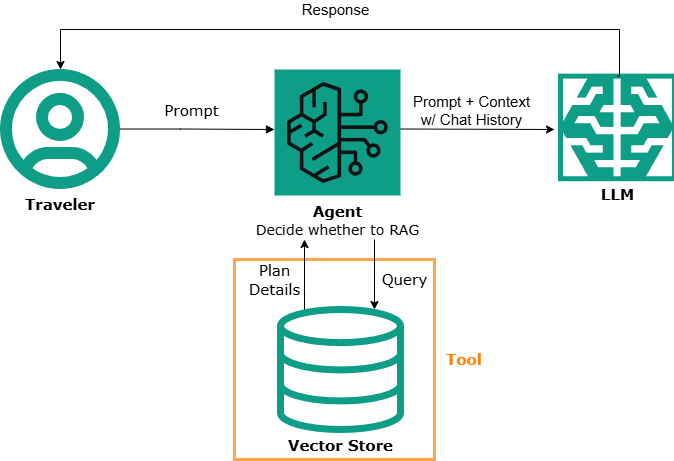

The diagram above was exported from draw.io. Its source (the exported page's mxGraphModel, read from the mxfile embedded in the PNG):
<mxGraphModel dx="1042" dy="527" grid="1" gridSize="10" guides="1" tooltips="1" connect="1" arrows="1" fold="1" page="1" pageScale="1" pageWidth="850" pageHeight="1100" background="light-dark(#FFFFFF,#FFFFFF)" math="0" shadow="0">
  <root>
    <mxCell id="0" />
    <mxCell id="1" parent="0" />
    <mxCell id="bS6JKJ2vK4Ff5Viw9clw-4" value="&lt;font style=&quot;font-size: 15px;&quot; face=&quot;Verdana&quot;&gt;&lt;b&gt;Vector Store&lt;/b&gt;&lt;/font&gt;" style="html=1;verticalLabelPosition=bottom;align=center;labelBackgroundColor=none;verticalAlign=top;strokeWidth=7;strokeColor=light-dark(#0080F0,#0E9D86);shadow=0;dashed=0;shape=mxgraph.ios7.icons.data;fontColor=light-dark(#000000,#000000);fillColor=light-dark(#FFFFFF,#FFFFFF);" parent="1" vertex="1">
      <mxGeometry x="366" y="320" width="120" height="120" as="geometry" />
    </mxCell>
    <mxCell id="C69xy1KyacdAmw34u6nI-5" value="Tool" style="rounded=0;whiteSpace=wrap;html=1;opacity=70;fillColor=none;strokeColor=light-dark(#000000,#FF8000);strokeWidth=3;" vertex="1" parent="1">
      <mxGeometry x="320" y="270" width="200" height="200" as="geometry" />
    </mxCell>
    <mxCell id="bS6JKJ2vK4Ff5Viw9clw-3" value="&lt;font style=&quot;font-size: 15px;&quot;&gt;Prompt + Context&lt;/font&gt;&lt;div&gt;&lt;font style=&quot;font-size: 15px;&quot;&gt;w/ Chat History&lt;/font&gt;&lt;/div&gt;" style="edgeStyle=orthogonalEdgeStyle;rounded=0;orthogonalLoop=1;jettySize=auto;html=1;labelBackgroundColor=none;fontColor=light-dark(#000000,#000000);strokeColor=light-dark(#000000,#000000);" parent="1" edge="1">
      <mxGeometry x="-0.075" y="20" relative="1" as="geometry">
        <mxPoint x="486" y="139.5" as="sourcePoint" />
        <mxPoint x="640" y="140" as="targetPoint" />
        <Array as="points">
          <mxPoint x="486" y="139.5" />
        </Array>
        <mxPoint y="1" as="offset" />
      </mxGeometry>
    </mxCell>
    <mxCell id="eWT0cKSNTJzPiAqzm_qJ-38" value="Agent&lt;div&gt;&lt;span style=&quot;font-weight: normal;&quot;&gt;&lt;font style=&quot;font-size: 14px;&quot;&gt;Decide whether to RAG&lt;/font&gt;&lt;/span&gt;&lt;/div&gt;" style="sketch=0;points=[[0,0,0],[0.25,0,0],[0.5,0,0],[0.75,0,0],[1,0,0],[0,1,0],[0.25,1,0],[0.5,1,0],[0.75,1,0],[1,1,0],[0,0.25,0],[0,0.5,0],[0,0.75,0],[1,0.25,0],[1,0.5,0],[1,0.75,0]];outlineConnect=0;fontColor=light-dark(#000000,#000000);fillColor=#01A88D;strokeColor=#ffffff;dashed=0;verticalLabelPosition=bottom;verticalAlign=top;align=center;html=1;fontSize=15;fontStyle=1;aspect=fixed;shape=mxgraph.aws4.resourceIcon;resIcon=mxgraph.aws4.bedrock;fontFamily=Verdana;labelBackgroundColor=none;" parent="1" vertex="1">
      <mxGeometry x="360" y="80" width="126" height="126" as="geometry" />
    </mxCell>
    <mxCell id="eWT0cKSNTJzPiAqzm_qJ-40" value="Traveler" style="shape=image;editableCssRules=.*;verticalLabelPosition=bottom;labelBackgroundColor=none;verticalAlign=top;aspect=fixed;imageAspect=0;image=data:image/svg+xml,(base64 omitted: 3284 chars);fontFamily=Verdana;fontStyle=1;fontSize=15;textShadow=1;fontColor=light-dark(#000000,#000000);" parent="1" vertex="1">
      <mxGeometry x="86" y="80" width="120" height="120" as="geometry" />
    </mxCell>
    <mxCell id="eWT0cKSNTJzPiAqzm_qJ-43" value="LLM" style="editableCssRules=.*;html=1;shape=image;verticalLabelPosition=bottom;labelBackgroundColor=none;verticalAlign=top;aspect=fixed;imageAspect=0;image=data:image/svg+xml,(base64 omitted: 1196 chars);imageBackground=none;imageBorder=light-dark(#000000,#0E9D86);strokeWidth=5;perimeterSpacing=0;fontFamily=Verdana;fontSize=15;fontStyle=1;fontColor=light-dark(#000000,#000000);" parent="1" vertex="1">
      <mxGeometry x="646" y="86.63" width="114" height="102.61" as="geometry" />
    </mxCell>
    <mxCell id="eWT0cKSNTJzPiAqzm_qJ-45" value="&lt;font style=&quot;font-size: 15px;&quot; face=&quot;Verdana&quot;&gt;Prompt&lt;/font&gt;" style="edgeStyle=orthogonalEdgeStyle;rounded=0;orthogonalLoop=1;jettySize=auto;html=1;startArrow=none;startFill=0;endArrow=block;endFill=1;labelBackgroundColor=none;fontColor=light-dark(#000000,#000000);strokeColor=light-dark(#000000,#000000);" parent="1" edge="1">
      <mxGeometry x="-0.075" y="20" relative="1" as="geometry">
        <mxPoint x="206" y="139.5" as="sourcePoint" />
        <mxPoint x="360" y="140" as="targetPoint" />
        <Array as="points">
          <mxPoint x="266" y="139.5" />
          <mxPoint x="266" y="139.5" />
        </Array>
        <mxPoint y="1" as="offset" />
      </mxGeometry>
    </mxCell>
    <mxCell id="eWT0cKSNTJzPiAqzm_qJ-46" value="&lt;font style=&quot;font-size: 15px;&quot; face=&quot;Verdana&quot;&gt;Plan&lt;/font&gt;&lt;div&gt;&lt;font style=&quot;font-size: 15px;&quot; face=&quot;Verdana&quot;&gt;Details&lt;/font&gt;&lt;/div&gt;" style="edgeStyle=orthogonalEdgeStyle;rounded=0;orthogonalLoop=1;jettySize=auto;html=1;labelBackgroundColor=none;fontColor=light-dark(#000000,#000000);strokeColor=light-dark(#000000,#000000);startArrow=classic;startFill=1;endArrow=none;" parent="1" edge="1">
      <mxGeometry x="0.1429" y="-30" relative="1" as="geometry">
        <mxPoint x="390" y="250" as="sourcePoint" />
        <mxPoint x="390" y="320" as="targetPoint" />
        <Array as="points">
          <mxPoint x="390" y="300" />
          <mxPoint x="390" y="300" />
        </Array>
        <mxPoint as="offset" />
      </mxGeometry>
    </mxCell>
    <mxCell id="bS6JKJ2vK4Ff5Viw9clw-8" value="&lt;font style=&quot;font-size: 15px;&quot;&gt;Response&lt;/font&gt;" style="edgeStyle=orthogonalEdgeStyle;rounded=0;orthogonalLoop=1;jettySize=auto;html=1;entryX=0.5;entryY=0;entryDx=0;entryDy=0;labelBackgroundColor=none;fontColor=light-dark(#000000,#000000);strokeColor=light-dark(#000000,#000000);exitX=0.5;exitY=0;exitDx=0;exitDy=0;" parent="1" target="eWT0cKSNTJzPiAqzm_qJ-40" edge="1" source="eWT0cKSNTJzPiAqzm_qJ-43">
      <mxGeometry x="0.0278" y="-20" relative="1" as="geometry">
        <mxPoint x="706" y="230" as="sourcePoint" />
        <Array as="points">
          <mxPoint x="705" y="40" />
          <mxPoint x="146" y="40" />
        </Array>
        <mxPoint as="offset" />
      </mxGeometry>
    </mxCell>
    <mxCell id="C69xy1KyacdAmw34u6nI-2" value="&lt;font style=&quot;font-size: 15px;&quot; face=&quot;Verdana&quot;&gt;Query&lt;/font&gt;" style="edgeStyle=orthogonalEdgeStyle;rounded=0;orthogonalLoop=1;jettySize=auto;html=1;labelBackgroundColor=none;fontColor=light-dark(#000000,#000000);strokeColor=light-dark(#000000,#000000);startArrow=none;startFill=0;endArrow=classic;endFill=1;" edge="1" parent="1">
      <mxGeometry x="0.1429" y="30" relative="1" as="geometry">
        <mxPoint x="460" y="250" as="sourcePoint" />
        <mxPoint x="460" y="320" as="targetPoint" />
        <Array as="points">
          <mxPoint x="460" y="250" />
        </Array>
        <mxPoint as="offset" />
      </mxGeometry>
    </mxCell>
    <mxCell id="C69xy1KyacdAmw34u6nI-11" value="&lt;font face=&quot;Verdana&quot; style=&quot;color: light-dark(rgb(0, 0, 0), rgb(255, 128, 0)); font-size: 15px;&quot;&gt;&lt;b style=&quot;&quot;&gt;&lt;font style=&quot;&quot;&gt;Too&lt;/font&gt;l&lt;/b&gt;&lt;/font&gt;" style="text;strokeColor=none;align=center;fillColor=none;html=1;verticalAlign=middle;whiteSpace=wrap;rounded=0;" vertex="1" parent="1">
      <mxGeometry x="520" y="355" width="60" height="30" as="geometry" />
    </mxCell>
  </root>
</mxGraphModel>